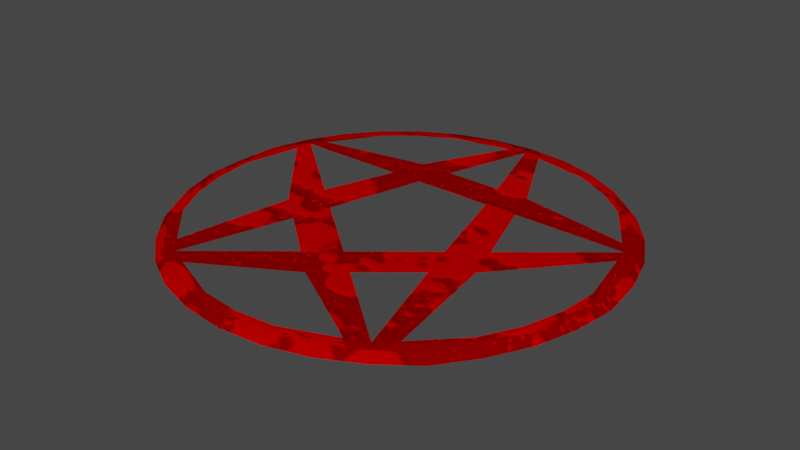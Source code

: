 # Source: Demoncircle.blend  (saved by Blender 3.4.6; exported with 4.5.12 LTS)
import bpy
from mathutils import Matrix  # noqa: F401  (used for matrix-valued properties, if any)

bpy.ops.wm.read_factory_settings(use_empty=True)
scene = bpy.context.scene
scene.name = 'Scene'

# ---- collections
col_collection = bpy.data.collections.new('Collection'); scene.collection.children.link(col_collection)

# ---- images (referenced by path relative to the original .blend; pixels are not part of the script)
import os
ASSET_DIR = os.environ.get("B2B_ASSET_DIR", "")  # directory of the original .blend (textures are referenced by path, not embedded)
HERE = os.path.dirname(os.path.abspath(__file__))  # packed textures are extracted next to this script under _unpacked/

def load_image(name, relpath, width, height, colorspace="sRGB"):
    """Load a texture the original file referenced (path relative to the .blend, or extracted next to this script)."""
    p = next((c for c in (os.path.join(HERE, relpath), os.path.join(ASSET_DIR, relpath)) if relpath and os.path.exists(c)), "")
    if p:
        img = bpy.data.images.load(p, check_existing=True)
        img.name = name
    else:  # same state as the original file: an image datablock whose file is absent (Cycles renders it pink)
        img = bpy.data.images.new(name, width, height)
        img.source = "FILE"
        img.filepath = "//" + (relpath or name)
    img.colorspace_settings.name = colorspace
    return img
img_circle_base_color = load_image('Circle Base Color', '_unpacked/Circle_Base_Color.b9094b7e.png', 1024, 1024, 'sRGB')

# ---- materials (node trees are filled in below, after node groups)
mat_blood = bpy.data.materials.new('Blood')
mat_blood.use_transparent_shadow = False

# ---- material node trees
mat_blood.use_nodes = True; mat_blood.node_tree.nodes.clear()
_N = mat_blood.node_tree.nodes; _L = mat_blood.node_tree.links
n0 = _N.new('ShaderNodeBsdfPrincipled'); n0.name = 'Principled BSDF'; n0.location = (10, 300)
n0.distribution = 'GGX'
n0.subsurface_method = 'RANDOM_WALK_SKIN'
n0.inputs[3].default_value = 1.45
n0.inputs[13].default_value = 0.0
n0.inputs[27].default_value = (0.0, 0.0, 0.0, 1.0)
n0.inputs[28].default_value = 1.0
n1 = _N.new('ShaderNodeOutputMaterial'); n1.name = 'Material Output'; n1.location = (300, 300)
n2 = _N.new('ShaderNodeTexImage'); n2.name = 'Image Texture'; n2.location = (-280, 280)
n2.image = img_circle_base_color
_L.new(n0.outputs[0], n1.inputs[0])
_L.new(n2.outputs[0], n0.inputs[0])
n1.is_active_output = True

# ---- world
world_world = bpy.data.worlds.new('World'); scene.world = world_world
world_world.use_nodes = True; world_world.node_tree.nodes.clear()
_N = world_world.node_tree.nodes; _L = world_world.node_tree.links
n0 = _N.new('ShaderNodeOutputWorld'); n0.name = 'World Output'; n0.location = (300, 300)
n1 = _N.new('ShaderNodeBackground'); n1.name = 'Background'; n1.location = (10, 300)
n1.inputs[0].default_value = (0.05088, 0.05088, 0.05088, 1.0)
_L.new(n1.outputs[0], n0.inputs[0])
n0.is_active_output = True
world_world.color = (0.05088, 0.05088, 0.05088)
world_world.use_sun_shadow = False
world_world.sun_shadow_jitter_overblur = 0.0

# ---- meshes
me_demoncirclemesh = bpy.data.meshes.new('DemonCircleMesh')
me_demoncirclemesh.from_pydata([(-3.391e-07, -0.9061, 0.003516), (0.3422, 0.8144, 0.003516), (0.4968, 0.7318, 0.003516), (0.6324, 0.6206, 0.003516), (0.7436, -0.5086, 0.003516), (4.693e-07, 0.8825, 0.003516), (0.1745, 0.8653, 0.003516), (0.7436, 0.4851, 0.003516), (0.8262, 0.3304, 0.003516), (0.8771, 0.1627, 0.003516), (0.8771, -0.1863, 0.003516), (0.8262, -0.354, 0.003516), (0.4968, -0.7554, 0.003516), (0.3422, -0.838, 0.003516), (0.1745, -0.8889, 0.003516), (0.8943, -0.01179, -0.002224), (0.6324, -0.6442, -0.002224), (-3.185e-07, -0.8562, 0.002617), (4.469e-07, 0.8327, 0.002617), (0.07981, 0.8164, 0.002617), (0.3232, 0.7684, 0.002617), (0.4692, 0.6904, 0.002617), (0.5971, 0.5853, 0.002617), (0.7376, 0.3718, 0.002617), (0.7802, 0.3114, 0.002617), (0.7928, 0.2386, 0.002617), (0.8445, -0.01179, 0.002617), (0.8282, -0.1765, 0.002617), (0.7802, -0.3349, 0.002617), (0.7021, -0.4809, 0.002617), (0.5364, -0.6495, 0.002617), (0.4692, -0.7139, 0.002617), (0.3839, -0.7514, 0.002617), (0.1647, -0.84, 0.002617), (-8.05e-08, -0.3287, 0.002617), (-1.682e-07, -0.5273, 0.002617), (0.12, -0.4273, 0.002617), (0.4102, 0.007338, 0.002617), (0.4582, -0.1504, 0.002617), (0.2813, -0.09825, 0.002617), (0.3287, -0.2536, 0.002617), (0.3063, 0.3114, 0.002617), (0.2627, 0.4574, 0.002617), (0.1673, 0.3114, 0.002617), (0.1198, 0.4574, 0.002617), (-0.3422, 0.8144, 0.003516), (-0.4968, 0.7318, 0.003516), (-0.6324, 0.6206, 0.003516), (-0.7436, -0.5086, 0.003516), (-0.1745, 0.8653, 0.003516), (-0.7436, 0.4851, 0.003516), (-0.8262, 0.3304, 0.003516), (-0.8771, 0.1627, 0.003516), (-0.8771, -0.1863, 0.003516), (-0.8262, -0.354, 0.003516), (-0.4968, -0.7554, 0.003516), (-0.3422, -0.838, 0.003516), (-0.1745, -0.8889, 0.003516), (-0.8943, -0.01179, -0.002224), (-0.6324, -0.6442, -0.002224), (-0.07981, 0.8164, 0.002617), (-0.3232, 0.7684, 0.002617), (-0.4692, 0.6904, 0.002617), (-0.5971, 0.5853, 0.002617), (-0.7376, 0.3718, 0.002617), (-0.7802, 0.3114, 0.002617), (-0.7928, 0.2386, 0.002617), (-0.8445, -0.01179, 0.002617), (-0.8282, -0.1765, 0.002617), (-0.7802, -0.3349, 0.002617), (-0.7021, -0.4809, 0.002617), (-0.5364, -0.6495, 0.002617), (-0.4692, -0.7139, 0.002617), (-0.3839, -0.7514, 0.002617), (-0.1647, -0.84, 0.002617), (-0.12, -0.4273, 0.002617), (-0.4102, 0.007338, 0.002617), (-0.4582, -0.1504, 0.002617), (-0.2813, -0.09825, 0.002617), (-0.3287, -0.2536, 0.002617), (-0.3063, 0.3114, 0.002617), (-0.2627, 0.4574, 0.002617), (-0.1673, 0.3114, 0.002617), (-0.1198, 0.4574, 0.002617), (-3.598e-07, -0.9323, -0.02783), (0.3523, 0.8387, -0.02783), (0.5114, 0.7536, -0.02783), (0.6509, 0.6391, -0.02783), (0.7654, -0.5232, -0.02783), (4.752e-07, 0.9088, -0.02783), (0.1796, 0.8911, -0.02783), (0.7654, 0.4996, -0.02783), (0.8505, 0.3405, -0.02783), (0.9029, 0.1678, -0.02783), (0.9029, -0.1914, -0.02783), (0.8505, -0.3641, -0.02783), (0.5114, -0.7772, -0.02783), (0.3523, -0.8623, -0.02783), (0.1796, -0.9147, -0.02783), (0.9206, -0.01179, -0.03373), (0.6509, -0.6627, -0.03373), (-0.3523, 0.8387, -0.02783), (-0.5114, 0.7536, -0.02783), (-0.6509, 0.6391, -0.02783), (-0.7654, -0.5232, -0.02783), (-0.1796, 0.8911, -0.02783), (-0.7654, 0.4996, -0.02783), (-0.8505, 0.3405, -0.02783), (-0.9029, 0.1678, -0.02783), (-0.9029, -0.1914, -0.02783), (-0.8505, -0.3641, -0.02783), (-0.5114, -0.7772, -0.02783), (-0.3523, -0.8623, -0.02783), (-0.1796, -0.9147, -0.02783), (-0.9206, -0.01179, -0.03373), (-0.6509, -0.6627, -0.03373)], [], [(8, 24, 23, 7), (9, 25, 24, 8), (15, 26, 25, 9), (10, 27, 26, 15), (11, 28, 27, 10), (4, 29, 28, 11), (16, 30, 29, 4), (12, 31, 30, 16), (13, 32, 31, 12), (6, 19, 18, 5), (14, 33, 32, 13), (1, 20, 19, 6), (0, 17, 33, 14), (2, 21, 20, 1), (3, 22, 21, 2), (7, 23, 22, 3), (42, 23, 24, 41), (32, 35, 36, 31), (38, 37, 24, 25), (40, 39, 37, 38), (31, 40, 38, 30), (36, 34, 39, 40), (44, 42, 41, 43), (37, 39, 43, 41), (19, 42, 44, 18), (34, 36, 35, 75), (51, 50, 64, 65), (52, 51, 65, 66), (58, 52, 66, 67), (53, 58, 67, 68), (54, 53, 68, 69), (48, 54, 69, 70), (59, 48, 70, 71), (55, 59, 71, 72), (56, 55, 72, 73), (49, 5, 18, 60), (57, 56, 73, 74), (45, 49, 60, 61), (0, 57, 74, 17), (46, 45, 61, 62), (47, 46, 62, 63), (50, 47, 63, 64), (81, 80, 65, 64), (73, 72, 75, 35), (77, 66, 65, 76), (79, 77, 76, 78), (72, 71, 77, 79), (75, 79, 78, 34), (83, 82, 80, 81), (76, 80, 82, 78), (60, 18, 83, 81), (6, 5, 89, 90), (83, 44, 43, 82), (7, 3, 87, 91), (8, 7, 91, 92), (15, 9, 93, 99), (9, 8, 92, 93), (10, 15, 99, 94), (11, 10, 94, 95), (4, 11, 95, 88), (13, 12, 96, 97), (16, 4, 88, 100), (45, 46, 102, 101), (14, 13, 97, 98), (49, 45, 101, 105), (12, 16, 100, 96), (46, 47, 103, 102), (47, 50, 106, 103), (0, 14, 98, 84), (5, 49, 105, 89), (52, 58, 114, 108), (50, 51, 107, 106), (58, 53, 109, 114), (51, 52, 108, 107), (54, 48, 104, 110), (53, 54, 110, 109), (48, 59, 115, 104), (55, 56, 112, 111), (59, 55, 111, 115), (2, 1, 85, 86), (56, 57, 113, 112), (57, 0, 84, 113), (3, 2, 86, 87), (1, 6, 90, 85)])
me_demoncirclemesh.polygons.foreach_set('use_smooth', [1, 1, 1, 1, 1, 1, 1, 1, 1, 1, 1, 1, 1, 1, 1, 1, 1, 1, 1, 1, 1, 1, 1, 1, 1, 1, 1, 1, 1, 1, 1, 1, 1, 1, 1, 1, 1, 1, 1, 1, 1, 1, 1, 1, 1, 1, 1, 1, 1, 1, 1, 1, 0, 1, 1, 1, 1, 1, 1, 1, 1, 1, 1, 1, 1, 1, 1, 1, 1, 1, 1, 1, 1, 1, 1, 1, 1, 1, 1, 1, 1, 1, 1, 1])
_uv = me_demoncirclemesh.uv_layers.new(name='UVMap')
_uv.uv.foreach_set('vector', [0.05377, 0.3183, 0.1232, 0.347, 0.1437, 0.3179, 0.0984, 0.2348, 0.02628, 0.4089, 0.1171, 0.3822, 0.1232, 0.347, 0.05377, 0.3183, 0.017, 0.5031, 0.09213, 0.5031, 0.1171, 0.3822, 0.02628, 0.4089, 0.02628, 0.5974, 0.09996, 0.5827, 0.09213, 0.5031, 0.017, 0.5031, 0.05377, 0.688, 0.1232, 0.6592, 0.09996, 0.5827, 0.02628, 0.5974, 0.0984, 0.7715, 0.1609, 0.7297, 0.1232, 0.6592, 0.05377, 0.688, 0.1585, 0.8447, 0.2409, 0.8111, 0.1609, 0.7297, 0.0984, 0.7715, 0.2317, 0.9047, 0.2734, 0.8423, 0.2409, 0.8111, 0.1585, 0.8447, 0.3152, 0.9494, 0.3146, 0.8604, 0.2734, 0.8423, 0.2317, 0.9047, 0.4058, 0.02941, 0.4614, 0.1031, 0.5, 0.09525, 0.5, 0.02013, 0.4058, 0.9768, 0.4204, 0.9032, 0.3146, 0.8604, 0.3152, 0.9494, 0.3152, 0.05689, 0.3439, 0.1263, 0.4614, 0.1031, 0.4058, 0.02941, 0.5, 0.9861, 0.5, 0.911, 0.4204, 0.9032, 0.4058, 0.9768, 0.2317, 0.1015, 0.2734, 0.164, 0.3439, 0.1263, 0.3152, 0.05689, 0.1585, 0.1616, 0.2116, 0.2147, 0.2734, 0.164, 0.2317, 0.1015, 0.0984, 0.2348, 0.1437, 0.3179, 0.2116, 0.2147, 0.1585, 0.1616, 0.3731, 0.2765, 0.1437, 0.3179, 0.1232, 0.347, 0.3521, 0.347, 0.3146, 0.8604, 0.5, 0.7521, 0.4421, 0.7038, 0.2734, 0.8423, 0.2787, 0.5701, 0.3019, 0.4939, 0.1232, 0.347, 0.1171, 0.3822, 0.3412, 0.6199, 0.3642, 0.5449, 0.3019, 0.4939, 0.2787, 0.5701, 0.2734, 0.8423, 0.3412, 0.6199, 0.2787, 0.5701, 0.2409, 0.8111, 0.4421, 0.7038, 0.5, 0.6562, 0.3642, 0.5449, 0.3412, 0.6199, 0.4421, 0.2765, 0.3731, 0.2765, 0.3521, 0.347, 0.4192, 0.347, 0.3019, 0.4939, 0.3642, 0.5449, 0.4192, 0.347, 0.3521, 0.347, 0.4614, 0.1031, 0.3731, 0.2765, 0.4421, 0.2765, 0.5, 0.09525, 0.5, 0.6562, 0.4421, 0.7038, 0.5, 0.7521, 0.5579, 0.7038, 0.9462, 0.3183, 0.9016, 0.2348, 0.8563, 0.3179, 0.8768, 0.347, 0.9737, 0.4089, 0.9462, 0.3183, 0.8768, 0.347, 0.8829, 0.3822, 0.983, 0.5031, 0.9737, 0.4089, 0.8829, 0.3822, 0.9079, 0.5031, 0.9737, 0.5974, 0.983, 0.5031, 0.9079, 0.5031, 0.9, 0.5827, 0.9462, 0.688, 0.9737, 0.5974, 0.9, 0.5827, 0.8768, 0.6592, 0.9016, 0.7715, 0.9462, 0.688, 0.8768, 0.6592, 0.8391, 0.7297, 0.8415, 0.8447, 0.9016, 0.7715, 0.8391, 0.7297, 0.7591, 0.8111, 0.7683, 0.9047, 0.8415, 0.8447, 0.7591, 0.8111, 0.7266, 0.8423, 0.6848, 0.9494, 0.7683, 0.9047, 0.7266, 0.8423, 0.6854, 0.8604, 0.5942, 0.02941, 0.5, 0.02013, 0.5, 0.09525, 0.5386, 0.1031, 0.5942, 0.9768, 0.6848, 0.9494, 0.6854, 0.8604, 0.5796, 0.9032, 0.6848, 0.05689, 0.5942, 0.02941, 0.5386, 0.1031, 0.6561, 0.1263, 0.5, 0.9861, 0.5942, 0.9768, 0.5796, 0.9032, 0.5, 0.911, 0.7683, 0.1015, 0.6848, 0.05689, 0.6561, 0.1263, 0.7266, 0.164, 0.8415, 0.1616, 0.7683, 0.1015, 0.7266, 0.164, 0.7884, 0.2147, 0.9016, 0.2348, 0.8415, 0.1616, 0.7884, 0.2147, 0.8563, 0.3179, 0.6269, 0.2765, 0.6479, 0.347, 0.8768, 0.347, 0.8563, 0.3179, 0.6854, 0.8604, 0.7266, 0.8423, 0.5579, 0.7038, 0.5, 0.7521, 0.7213, 0.5701, 0.8829, 0.3822, 0.8768, 0.347, 0.6981, 0.4939, 0.6588, 0.6199, 0.7213, 0.5701, 0.6981, 0.4939, 0.6358, 0.5449, 0.7266, 0.8423, 0.7591, 0.8111, 0.7213, 0.5701, 0.6588, 0.6199, 0.5579, 0.7038, 0.6588, 0.6199, 0.6358, 0.5449, 0.5, 0.6562, 0.5579, 0.2765, 0.5808, 0.347, 0.6479, 0.347, 0.6269, 0.2765, 0.6981, 0.4939, 0.6479, 0.347, 0.5808, 0.347, 0.6358, 0.5449, 0.5386, 0.1031, 0.5, 0.09525, 0.5579, 0.2765, 0.6269, 0.2765, 0.4058, 0.02941, 0.5, 0.02013, 0.5, 0.003124, 0.4025, 0.01273, 0.5579, 0.2765, 0.4421, 0.2765, 0.4192, 0.347, 0.5808, 0.347, 0.0984, 0.2348, 0.1585, 0.1616, 0.1464, 0.1496, 0.08427, 0.2253, 0.05377, 0.3183, 0.0984, 0.2348, 0.08427, 0.2253, 0.03806, 0.3118, 0.017, 0.5031, 0.02628, 0.4089, 0.009607, 0.4056, 0.0, 0.5031, 0.02628, 0.4089, 0.05377, 0.3183, 0.03806, 0.3118, 0.009607, 0.4056, 0.02628, 0.5974, 0.017, 0.5031, 0.0, 0.5031, 0.009607, 0.6007, 0.05377, 0.688, 0.02628, 0.5974, 0.009607, 0.6007, 0.03806, 0.6945, 0.0984, 0.7715, 0.05377, 0.688, 0.03806, 0.6945, 0.08427, 0.7809, 0.3152, 0.9494, 0.2317, 0.9047, 0.2222, 0.9189, 0.3087, 0.9651, 0.1585, 0.8447, 0.0984, 0.7715, 0.08427, 0.7809, 0.1464, 0.8567, 0.6848, 0.05689, 0.7683, 0.1015, 0.7778, 0.08739, 0.6913, 0.04118, 0.4058, 0.9768, 0.3152, 0.9494, 0.3087, 0.9651, 0.4025, 0.9935, 0.5942, 0.02941, 0.6848, 0.05689, 0.6913, 0.04118, 0.5975, 0.01273, 0.2317, 0.9047, 0.1585, 0.8447, 0.1464, 0.8567, 0.2222, 0.9189, 0.7683, 0.1015, 0.8415, 0.1616, 0.8536, 0.1496, 0.7778, 0.08739, 0.8415, 0.1616, 0.9016, 0.2348, 0.9157, 0.2253, 0.8536, 0.1496, 0.5, 0.9861, 0.4058, 0.9768, 0.4025, 0.9935, 0.5, 1.003, 0.5, 0.02013, 0.5942, 0.02941, 0.5975, 0.01273, 0.5, 0.003124, 0.9737, 0.4089, 0.983, 0.5031, 1.0, 0.5031, 0.9904, 0.4056, 0.9016, 0.2348, 0.9462, 0.3183, 0.9619, 0.3118, 0.9157, 0.2253, 0.983, 0.5031, 0.9737, 0.5974, 0.9904, 0.6007, 1.0, 0.5031, 0.9462, 0.3183, 0.9737, 0.4089, 0.9904, 0.4056, 0.9619, 0.3118, 0.9462, 0.688, 0.9016, 0.7715, 0.9157, 0.7809, 0.9619, 0.6945, 0.9737, 0.5974, 0.9462, 0.688, 0.9619, 0.6945, 0.9904, 0.6007, 0.9016, 0.7715, 0.8415, 0.8447, 0.8536, 0.8567, 0.9157, 0.7809, 0.7683, 0.9047, 0.6848, 0.9494, 0.6913, 0.9651, 0.7778, 0.9189, 0.8415, 0.8447, 0.7683, 0.9047, 0.7778, 0.9189, 0.8536, 0.8567, 0.2317, 0.1015, 0.3152, 0.05689, 0.3087, 0.04118, 0.2222, 0.08739, 0.6848, 0.9494, 0.5942, 0.9768, 0.5975, 0.9935, 0.6913, 0.9651, 0.5942, 0.9768, 0.5, 0.9861, 0.5, 1.003, 0.5975, 0.9935, 0.1585, 0.1616, 0.2317, 0.1015, 0.2222, 0.08739, 0.1464, 0.1496, 0.3152, 0.05689, 0.4058, 0.02941, 0.4025, 0.01273, 0.3087, 0.04118])
me_demoncirclemesh.materials.append(mat_blood)
me_demoncirclemesh.update()

# ---- objects
ob_demoncircle = bpy.data.objects.new('DemonCircle', me_demoncirclemesh)

# ---- transforms, parenting, visibility, modifiers, constraints
ob_demoncircle.location = (0.0, 0.0, 0.0)

# ---- collection membership
col_collection.objects.link(ob_demoncircle)

# ---- scene / render settings (as saved in the file)
scene.frame_start = 1; scene.frame_end = 250; scene.frame_set(0)
scene.render.engine = 'BLENDER_EEVEE_NEXT'
scene.cycles.sampling_pattern = 'TABULATED_SOBOL'
scene.cycles.use_light_tree = False
scene.view_settings.view_transform = 'Filmic'
bpy.context.view_layer.update()

# ---- added for rendering (the .blend has no active camera and no usable light): camera, sun
cam_auto = bpy.data.cameras.new('AutoCamera')
cam_auto.lens = 50.0
cam_auto.sensor_width = 36.0
cam_auto.clip_end = 1000.0
ob_auto_camera = bpy.data.objects.new('AutoCamera', cam_auto)
scene.collection.objects.link(ob_auto_camera)
ob_auto_camera.location = (2.40927, -2.90291, 1.9123)
ob_auto_camera.rotation_euler = (1.09748, -7.21219e-08, 0.694738)
scene.camera = ob_auto_camera
light_auto_sun = bpy.data.lights.new('AutoSun', 'SUN')
light_auto_sun.energy = 3.0
light_auto_sun.angle = 0.0523599
ob_auto_sun = bpy.data.objects.new('AutoSun', light_auto_sun)
scene.collection.objects.link(ob_auto_sun)
ob_auto_sun.rotation_euler = (0.872665, 0.174533, 0.523599)
bpy.context.view_layer.update()
